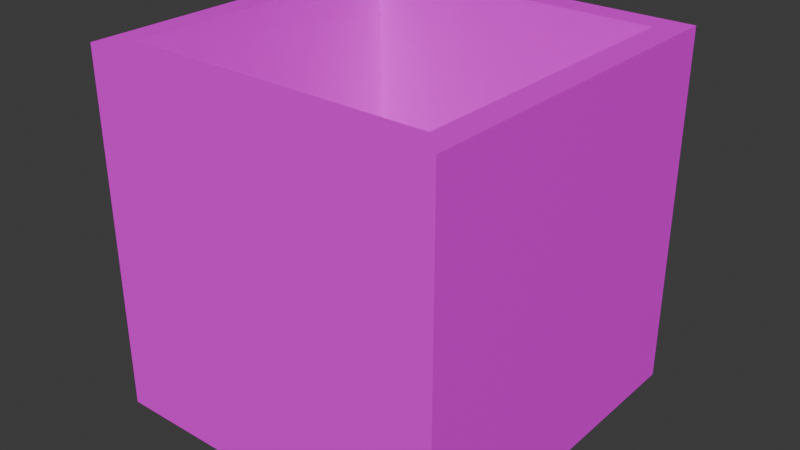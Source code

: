 # Source: generalMerch.blend  (saved by Blender 4.2.66; exported with 4.5.12 LTS)
import bpy
from mathutils import Matrix  # noqa: F401  (used for matrix-valued properties, if any)

bpy.ops.wm.read_factory_settings(use_empty=True)
scene = bpy.context.scene
scene.name = 'Scene'

# ---- collections
col_collection = bpy.data.collections.new('Collection'); scene.collection.children.link(col_collection)

# ---- images (referenced by path relative to the original .blend; pixels are not part of the script)
import os
ASSET_DIR = os.environ.get("B2B_ASSET_DIR", "")  # directory of the original .blend (textures are referenced by path, not embedded)
HERE = os.path.dirname(os.path.abspath(__file__))  # packed textures are extracted next to this script under _unpacked/

def load_image(name, relpath, width, height, colorspace="sRGB"):
    """Load a texture the original file referenced (path relative to the .blend, or extracted next to this script)."""
    p = next((c for c in (os.path.join(HERE, relpath), os.path.join(ASSET_DIR, relpath)) if relpath and os.path.exists(c)), "")
    if p:
        img = bpy.data.images.load(p, check_existing=True)
        img.name = name
    else:  # same state as the original file: an image datablock whose file is absent (Cycles renders it pink)
        img = bpy.data.images.new(name, width, height)
        img.source = "FILE"
        img.filepath = "//" + (relpath or name)
    img.colorspace_settings.name = colorspace
    return img
img_general01_png = load_image('general01.png', 'general01.png', 1024, 1024, 'sRGB')

# ---- materials (node trees are filled in below, after node groups)
mat_material = bpy.data.materials.new('Material')
mat_material.alpha_threshold = 0.0
mat_material.roughness = 0.5
mat_material.line_color = (0.0, 0.0, 0.0, 1.0)

# ---- material node trees
mat_material.use_nodes = True; mat_material.node_tree.nodes.clear()
_N = mat_material.node_tree.nodes; _L = mat_material.node_tree.links
n0 = _N.new('ShaderNodeOutputMaterial'); n0.name = 'Material Output'; n0.location = (300, 300)
n1 = _N.new('ShaderNodeBsdfPrincipled'); n1.name = 'Principled BSDF'; n1.location = (10, 300)
n1.inputs[3].default_value = 1.45
n2 = _N.new('ShaderNodeTexImage'); n2.name = 'Image Texture'; n2.location = (-379, 257)
n2.image = img_general01_png
_L.new(n1.outputs[0], n0.inputs[0])
_L.new(n2.outputs[0], n1.inputs[0])
n0.is_active_output = True

# ---- world
world_world = bpy.data.worlds.new('World'); scene.world = world_world
world_world.use_nodes = True; world_world.node_tree.nodes.clear()
_N = world_world.node_tree.nodes; _L = world_world.node_tree.links
n0 = _N.new('ShaderNodeOutputWorld'); n0.name = 'World Output'; n0.location = (300, 300)
n1 = _N.new('ShaderNodeBackground'); n1.name = 'Background'; n1.location = (10, 300)
n1.inputs[0].default_value = (0.05088, 0.05088, 0.05088, 1.0)
_L.new(n1.outputs[0], n0.inputs[0])
n0.is_active_output = True
world_world.color = (0.05088, 0.05088, 0.05088)
world_world.sun_shadow_jitter_overblur = 0.0

# ---- meshes
me_cube = bpy.data.meshes.new('Cube')
me_cube.from_pydata([(0.8515, 0.8515, 1.0), (1.0, 1.0, -1.0), (0.8515, -0.8515, 1.0), (1.0, -1.0, -1.0), (-0.8515, 0.8515, 1.0), (-1.0, 1.0, -1.0), (-0.8515, -0.8515, 1.0), (-1.0, -1.0, -1.0), (1.0, -1.0, 1.0), (-1.0, -1.0, 1.0), (1.0, 1.0, 1.0), (-1.0, 1.0, 1.0), (0.8515, -0.8515, -0.823), (-0.8515, -0.8515, -0.823), (0.8515, 0.8515, -0.823), (-0.8515, 0.8515, -0.823)], [], [(4, 6, 13, 15), (3, 8, 9, 7), (7, 9, 11, 5), (5, 1, 3, 7), (1, 10, 8, 3), (5, 11, 10, 1), (2, 6, 9, 8), (0, 2, 8, 10), (6, 4, 11, 9), (4, 0, 10, 11), (14, 15, 13, 12), (6, 2, 12, 13), (0, 4, 15, 14), (2, 0, 14, 12)])
_uv = me_cube.uv_layers.new(name='UVMap')
_uv.uv.foreach_set('vector', [0.8359, 0.7266, 0.8359, 0.7266, 0.8359, 0.7266, 0.8359, 0.7266, 0.8359, 0.7266, 0.8359, 0.7266, 0.8359, 0.7266, 0.8359, 0.7266, 0.8359, 0.7266, 0.8359, 0.7266, 0.8359, 0.7266, 0.8359, 0.7266, 0.8359, 0.7266, 0.8359, 0.7266, 0.8359, 0.7266, 0.8359, 0.7266, 0.8359, 0.7266, 0.8359, 0.7266, 0.8359, 0.7266, 0.8359, 0.7266, 0.8359, 0.7266, 0.8359, 0.7266, 0.8359, 0.7266, 0.8359, 0.7266, 0.8359, 0.7266, 0.8359, 0.7266, 0.8359, 0.7266, 0.8359, 0.7266, 0.8359, 0.7266, 0.8359, 0.7266, 0.8359, 0.7266, 0.8359, 0.7266, 0.8359, 0.7266, 0.8359, 0.7266, 0.8359, 0.7266, 0.8359, 0.7266, 0.8359, 0.7266, 0.8359, 0.7266, 0.8359, 0.7266, 0.8359, 0.7266, 0.8359, 0.7266, 0.8359, 0.7266, 0.8359, 0.7266, 0.8359, 0.7266, 0.8359, 0.7266, 0.8359, 0.7266, 0.8359, 0.7266, 0.8359, 0.7266, 0.8359, 0.7266, 0.8359, 0.7266, 0.8359, 0.7266, 0.8359, 0.7266, 0.8359, 0.7266, 0.8359, 0.7266, 0.8359, 0.7266, 0.8359, 0.7266])
me_cube.materials.append(mat_material)
me_cube.use_mirror_vertex_groups = False
me_cube.update()

# ---- objects
ob_cube = bpy.data.objects.new('Cube', me_cube)

# ---- transforms, parenting, visibility, modifiers, constraints
ob_cube.location = (0.0, 0.0, 10.0)
ob_cube.scale = (10.0, 10.0, 10.0)
ob_cube.lock_rotations_4d = False
ob_cube.empty_display_type = 'ARROWS'
ob_cube.lineart.crease_threshold = 0.0

# ---- collection membership
col_collection.objects.link(ob_cube)

# ---- scene / render settings (as saved in the file)
scene.frame_start = 1; scene.frame_end = 250; scene.frame_set(1)
scene.render.engine = 'BLENDER_EEVEE_NEXT'
bpy.context.view_layer.update()

# ---- added for rendering (the .blend has no active camera and no usable light): camera, sun
cam_auto = bpy.data.cameras.new('AutoCamera')
cam_auto.lens = 50.0
cam_auto.sensor_width = 36.0
cam_auto.clip_end = 1000.0
ob_auto_camera = bpy.data.objects.new('AutoCamera', cam_auto)
scene.collection.objects.link(ob_auto_camera)
ob_auto_camera.location = (32.0507, -38.4609, 35.6406)
ob_auto_camera.rotation_euler = (1.09748, -7.21219e-08, 0.694738)
scene.camera = ob_auto_camera
light_auto_sun = bpy.data.lights.new('AutoSun', 'SUN')
light_auto_sun.energy = 3.0
light_auto_sun.angle = 0.0523599
ob_auto_sun = bpy.data.objects.new('AutoSun', light_auto_sun)
scene.collection.objects.link(ob_auto_sun)
ob_auto_sun.rotation_euler = (0.872665, 0.174533, 0.523599)
bpy.context.view_layer.update()
